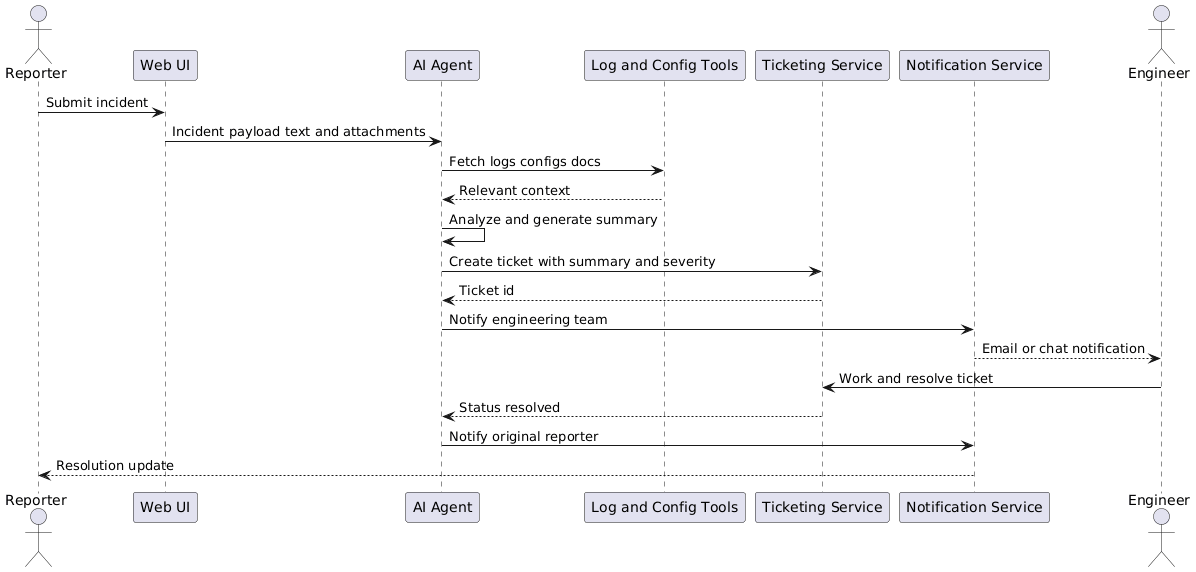

The diagram above was rendered by PlantUML. Its source (embedded in the PNG):
@startuml
actor Reporter
participant "Web UI" as UI
participant "AI Agent" as Agent
participant "Log and Config Tools" as Tools
participant "Ticketing Service" as Ticket
participant "Notification Service" as Notify
actor Engineer

Reporter -> UI: Submit incident
UI -> Agent: Incident payload text and attachments
Agent -> Tools: Fetch logs configs docs
Tools --> Agent: Relevant context
Agent -> Agent: Analyze and generate summary
Agent -> Ticket: Create ticket with summary and severity
Ticket --> Agent: Ticket id
Agent -> Notify: Notify engineering team
Notify --> Engineer: Email or chat notification
Engineer -> Ticket: Work and resolve ticket
Ticket --> Agent: Status resolved
Agent -> Notify: Notify original reporter
Notify --> Reporter: Resolution update
@enduml